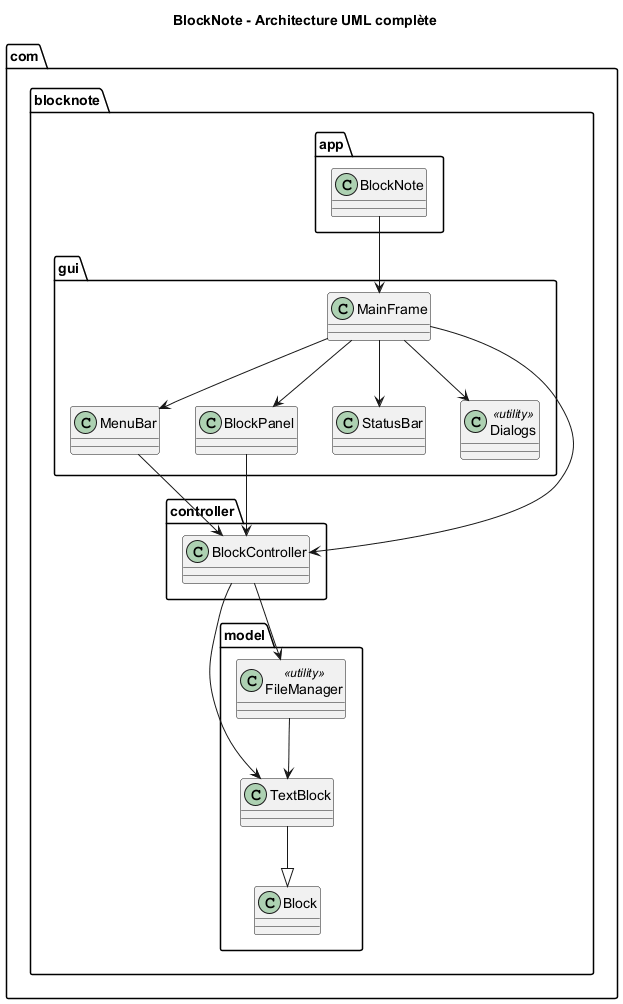

The diagram above was rendered by PlantUML. Its source (embedded in the PNG):
@startuml
title BlockNote - Architecture UML complète

' === Packages ===
package "com.blocknote.app" {
    class BlockNote
}

package "com.blocknote.gui" {
    class MainFrame
    class MenuBar
    class BlockPanel
    class StatusBar
    class Dialogs <<utility>>
}

package "com.blocknote.controller" {
    class BlockController
}

package "com.blocknote.model" {
    class Block
    class TextBlock
    class FileManager <<utility>>
}

' === Relations principales ===
BlockNote --> MainFrame

MainFrame --> MenuBar
MainFrame --> BlockPanel
MainFrame --> StatusBar
MainFrame --> Dialogs
MainFrame --> BlockController

MenuBar --> BlockController
BlockPanel --> BlockController

BlockController --> FileManager
BlockController --> TextBlock

TextBlock --|> Block
FileManager --> TextBlock

@enduml